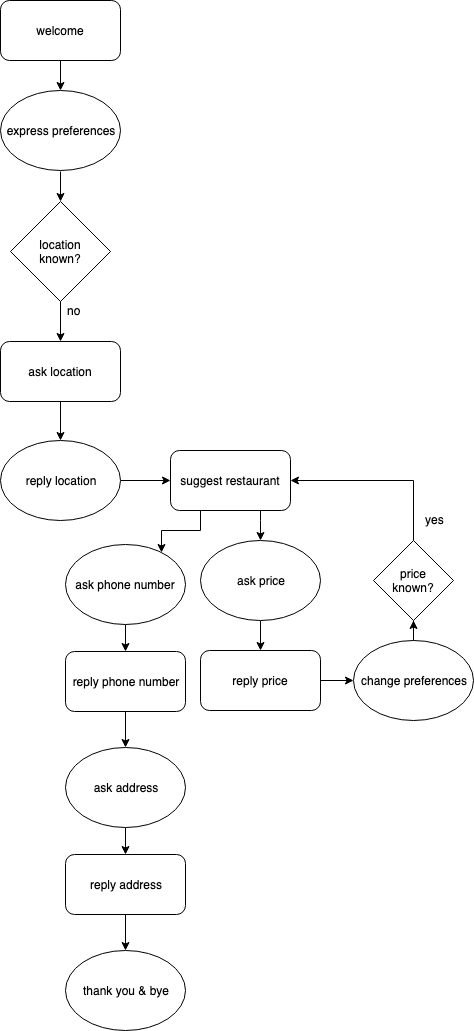

The diagram above was exported from draw.io. Its source (the exported page's mxGraphModel, read from the mxfile embedded in the PNG):
<mxGraphModel dx="786" dy="474" grid="1" gridSize="10" guides="1" tooltips="1" connect="1" arrows="1" fold="1" page="1" pageScale="1" pageWidth="827" pageHeight="1169" math="0" shadow="0">
  <root>
    <mxCell id="0" />
    <mxCell id="1" parent="0" />
    <mxCell id="pHLpsoIMGBPVor1CWs65-62" value="" style="edgeStyle=orthogonalEdgeStyle;rounded=0;orthogonalLoop=1;jettySize=auto;html=1;" edge="1" parent="1" source="pHLpsoIMGBPVor1CWs65-63" target="pHLpsoIMGBPVor1CWs65-67">
      <mxGeometry relative="1" as="geometry" />
    </mxCell>
    <mxCell id="pHLpsoIMGBPVor1CWs65-63" value="welcome" style="rounded=1;whiteSpace=wrap;html=1;" vertex="1" parent="1">
      <mxGeometry width="120" height="60" as="geometry" />
    </mxCell>
    <mxCell id="pHLpsoIMGBPVor1CWs65-95" value="" style="edgeStyle=orthogonalEdgeStyle;rounded=0;orthogonalLoop=1;jettySize=auto;html=1;" edge="1" parent="1" source="pHLpsoIMGBPVor1CWs65-65" target="pHLpsoIMGBPVor1CWs65-94">
      <mxGeometry relative="1" as="geometry" />
    </mxCell>
    <mxCell id="pHLpsoIMGBPVor1CWs65-65" value="location&lt;br&gt;known?" style="rhombus;whiteSpace=wrap;html=1;" vertex="1" parent="1">
      <mxGeometry x="10" y="201" width="100" height="100" as="geometry" />
    </mxCell>
    <mxCell id="pHLpsoIMGBPVor1CWs65-66" value="" style="edgeStyle=orthogonalEdgeStyle;rounded=0;orthogonalLoop=1;jettySize=auto;html=1;" edge="1" parent="1" target="pHLpsoIMGBPVor1CWs65-65">
      <mxGeometry relative="1" as="geometry">
        <mxPoint x="60" y="171" as="sourcePoint" />
      </mxGeometry>
    </mxCell>
    <mxCell id="pHLpsoIMGBPVor1CWs65-67" value="express preferences" style="ellipse;whiteSpace=wrap;html=1;" vertex="1" parent="1">
      <mxGeometry y="90" width="120" height="80" as="geometry" />
    </mxCell>
    <mxCell id="pHLpsoIMGBPVor1CWs65-108" value="" style="edgeStyle=orthogonalEdgeStyle;rounded=0;orthogonalLoop=1;jettySize=auto;html=1;" edge="1" parent="1" source="pHLpsoIMGBPVor1CWs65-68" target="pHLpsoIMGBPVor1CWs65-72">
      <mxGeometry relative="1" as="geometry">
        <Array as="points">
          <mxPoint x="260" y="520" />
          <mxPoint x="260" y="520" />
        </Array>
      </mxGeometry>
    </mxCell>
    <mxCell id="pHLpsoIMGBPVor1CWs65-109" style="edgeStyle=orthogonalEdgeStyle;rounded=0;orthogonalLoop=1;jettySize=auto;html=1;exitX=0.25;exitY=1;exitDx=0;exitDy=0;entryX=0.8;entryY=0.1;entryDx=0;entryDy=0;entryPerimeter=0;" edge="1" parent="1" source="pHLpsoIMGBPVor1CWs65-68" target="pHLpsoIMGBPVor1CWs65-89">
      <mxGeometry relative="1" as="geometry" />
    </mxCell>
    <mxCell id="pHLpsoIMGBPVor1CWs65-68" value="&lt;span style=&quot;white-space: normal&quot;&gt;suggest restaurant&lt;/span&gt;" style="rounded=1;whiteSpace=wrap;html=1;" vertex="1" parent="1">
      <mxGeometry x="170" y="450" width="120" height="60" as="geometry" />
    </mxCell>
    <mxCell id="pHLpsoIMGBPVor1CWs65-70" value="thank you &amp;amp; bye" style="ellipse;whiteSpace=wrap;html=1;" vertex="1" parent="1">
      <mxGeometry x="65" y="950" width="120" height="80" as="geometry" />
    </mxCell>
    <mxCell id="pHLpsoIMGBPVor1CWs65-71" value="" style="edgeStyle=orthogonalEdgeStyle;rounded=0;orthogonalLoop=1;jettySize=auto;html=1;" edge="1" parent="1" source="pHLpsoIMGBPVor1CWs65-72" target="pHLpsoIMGBPVor1CWs65-75">
      <mxGeometry relative="1" as="geometry" />
    </mxCell>
    <mxCell id="pHLpsoIMGBPVor1CWs65-72" value="ask price" style="ellipse;whiteSpace=wrap;html=1;" vertex="1" parent="1">
      <mxGeometry x="200" y="540" width="120" height="80" as="geometry" />
    </mxCell>
    <mxCell id="pHLpsoIMGBPVor1CWs65-107" value="" style="edgeStyle=orthogonalEdgeStyle;rounded=0;orthogonalLoop=1;jettySize=auto;html=1;" edge="1" parent="1" source="pHLpsoIMGBPVor1CWs65-75" target="pHLpsoIMGBPVor1CWs65-101">
      <mxGeometry relative="1" as="geometry" />
    </mxCell>
    <mxCell id="pHLpsoIMGBPVor1CWs65-75" value="reply price" style="rounded=1;whiteSpace=wrap;html=1;" vertex="1" parent="1">
      <mxGeometry x="200" y="650" width="120" height="60" as="geometry" />
    </mxCell>
    <mxCell id="pHLpsoIMGBPVor1CWs65-110" value="" style="edgeStyle=orthogonalEdgeStyle;rounded=0;orthogonalLoop=1;jettySize=auto;html=1;" edge="1" parent="1" source="pHLpsoIMGBPVor1CWs65-89" target="pHLpsoIMGBPVor1CWs65-90">
      <mxGeometry relative="1" as="geometry" />
    </mxCell>
    <mxCell id="pHLpsoIMGBPVor1CWs65-89" value="ask phone number" style="ellipse;whiteSpace=wrap;html=1;" vertex="1" parent="1">
      <mxGeometry x="65" y="544" width="120" height="80" as="geometry" />
    </mxCell>
    <mxCell id="pHLpsoIMGBPVor1CWs65-114" value="" style="edgeStyle=orthogonalEdgeStyle;rounded=0;orthogonalLoop=1;jettySize=auto;html=1;" edge="1" parent="1" source="pHLpsoIMGBPVor1CWs65-90" target="pHLpsoIMGBPVor1CWs65-112">
      <mxGeometry relative="1" as="geometry" />
    </mxCell>
    <mxCell id="pHLpsoIMGBPVor1CWs65-90" value="reply phone number" style="rounded=1;whiteSpace=wrap;html=1;" vertex="1" parent="1">
      <mxGeometry x="65" y="651" width="120" height="60" as="geometry" />
    </mxCell>
    <mxCell id="pHLpsoIMGBPVor1CWs65-98" value="" style="edgeStyle=orthogonalEdgeStyle;rounded=0;orthogonalLoop=1;jettySize=auto;html=1;" edge="1" parent="1" source="pHLpsoIMGBPVor1CWs65-94" target="pHLpsoIMGBPVor1CWs65-97">
      <mxGeometry relative="1" as="geometry" />
    </mxCell>
    <mxCell id="pHLpsoIMGBPVor1CWs65-94" value="ask location" style="rounded=1;whiteSpace=wrap;html=1;" vertex="1" parent="1">
      <mxGeometry y="341" width="120" height="60" as="geometry" />
    </mxCell>
    <mxCell id="pHLpsoIMGBPVor1CWs65-96" value="no" style="text;html=1;resizable=0;points=[];autosize=1;align=left;verticalAlign=top;spacingTop=-4;" vertex="1" parent="1">
      <mxGeometry x="65" y="301" width="30" height="20" as="geometry" />
    </mxCell>
    <mxCell id="pHLpsoIMGBPVor1CWs65-99" value="" style="edgeStyle=orthogonalEdgeStyle;rounded=0;orthogonalLoop=1;jettySize=auto;html=1;" edge="1" parent="1" source="pHLpsoIMGBPVor1CWs65-97" target="pHLpsoIMGBPVor1CWs65-68">
      <mxGeometry relative="1" as="geometry" />
    </mxCell>
    <mxCell id="pHLpsoIMGBPVor1CWs65-97" value="reply location" style="ellipse;whiteSpace=wrap;html=1;" vertex="1" parent="1">
      <mxGeometry y="440" width="120" height="80" as="geometry" />
    </mxCell>
    <mxCell id="pHLpsoIMGBPVor1CWs65-104" value="" style="edgeStyle=orthogonalEdgeStyle;rounded=0;orthogonalLoop=1;jettySize=auto;html=1;" edge="1" parent="1" source="pHLpsoIMGBPVor1CWs65-101" target="pHLpsoIMGBPVor1CWs65-103">
      <mxGeometry relative="1" as="geometry" />
    </mxCell>
    <mxCell id="pHLpsoIMGBPVor1CWs65-101" value="change preferences" style="ellipse;whiteSpace=wrap;html=1;" vertex="1" parent="1">
      <mxGeometry x="353" y="640" width="120" height="80" as="geometry" />
    </mxCell>
    <mxCell id="pHLpsoIMGBPVor1CWs65-105" style="edgeStyle=orthogonalEdgeStyle;rounded=0;orthogonalLoop=1;jettySize=auto;html=1;entryX=1;entryY=0.5;entryDx=0;entryDy=0;" edge="1" parent="1" source="pHLpsoIMGBPVor1CWs65-103" target="pHLpsoIMGBPVor1CWs65-68">
      <mxGeometry relative="1" as="geometry">
        <Array as="points">
          <mxPoint x="413" y="480" />
        </Array>
      </mxGeometry>
    </mxCell>
    <mxCell id="pHLpsoIMGBPVor1CWs65-103" value="price&lt;br&gt;known?" style="rhombus;whiteSpace=wrap;html=1;" vertex="1" parent="1">
      <mxGeometry x="373" y="540" width="80" height="80" as="geometry" />
    </mxCell>
    <mxCell id="pHLpsoIMGBPVor1CWs65-106" value="yes" style="text;html=1;resizable=0;points=[];autosize=1;align=left;verticalAlign=top;spacingTop=-4;" vertex="1" parent="1">
      <mxGeometry x="423" y="510" width="30" height="20" as="geometry" />
    </mxCell>
    <mxCell id="pHLpsoIMGBPVor1CWs65-111" value="" style="edgeStyle=orthogonalEdgeStyle;rounded=0;orthogonalLoop=1;jettySize=auto;html=1;" edge="1" parent="1" source="pHLpsoIMGBPVor1CWs65-112" target="pHLpsoIMGBPVor1CWs65-113">
      <mxGeometry relative="1" as="geometry" />
    </mxCell>
    <mxCell id="pHLpsoIMGBPVor1CWs65-112" value="ask address" style="ellipse;whiteSpace=wrap;html=1;" vertex="1" parent="1">
      <mxGeometry x="65" y="747" width="120" height="80" as="geometry" />
    </mxCell>
    <mxCell id="pHLpsoIMGBPVor1CWs65-115" value="" style="edgeStyle=orthogonalEdgeStyle;rounded=0;orthogonalLoop=1;jettySize=auto;html=1;" edge="1" parent="1" source="pHLpsoIMGBPVor1CWs65-113" target="pHLpsoIMGBPVor1CWs65-70">
      <mxGeometry relative="1" as="geometry" />
    </mxCell>
    <mxCell id="pHLpsoIMGBPVor1CWs65-113" value="reply address" style="rounded=1;whiteSpace=wrap;html=1;" vertex="1" parent="1">
      <mxGeometry x="65" y="854" width="120" height="60" as="geometry" />
    </mxCell>
  </root>
</mxGraphModel>